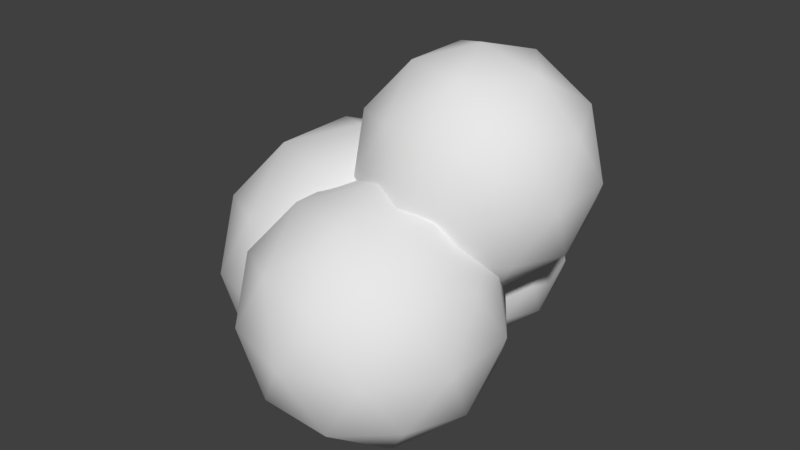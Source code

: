 # Source: Glob1.blend  (saved by Blender 2.79.0; exported with 4.5.12 LTS)
import bpy
from mathutils import Matrix  # noqa: F401  (used for matrix-valued properties, if any)

bpy.ops.wm.read_factory_settings(use_empty=True)
scene = bpy.context.scene
scene.name = 'Scene'

# ---- collections
col_collection_1 = bpy.data.collections.new('Collection 1'); scene.collection.children.link(col_collection_1)

# ---- materials (node trees are filled in below, after node groups)
mat_blob = bpy.data.materials.new('Blob')
mat_blob.alpha_threshold = 0.0
mat_blob.use_transparent_shadow = False
mat_blob.roughness = 0.5

# ---- material node trees

# ---- world
world_world = bpy.data.worlds.new('World'); scene.world = world_world
world_world.color = (0.05088, 0.05088, 0.05088)
world_world.use_sun_shadow = False
world_world.sun_shadow_jitter_overblur = 0.0
world_world.cycles.sampling_method = 'MANUAL'

# ---- meshes
me_icosphere_001 = bpy.data.meshes.new('Icosphere.001')
me_icosphere_001.from_pydata([(0.4439, 2.523, -2.585), (2.173, 1.267, -1.264), (-0.2164, 0.4905, -1.264), (-1.693, 2.523, -1.264), (-0.2164, 4.555, -1.264), (2.173, 3.779, -1.264), (1.104, 0.4905, 0.8724), (-1.285, 1.267, 0.8724), (-1.285, 3.779, 0.8724), (1.104, 4.555, 0.8724), (2.581, 2.523, 0.8724), (0.4439, 2.523, 2.193), (0.05575, 1.328, -2.228), (1.46, 1.784, -2.228), (1.072, 0.59, -1.452), (2.476, 2.523, -1.452), (1.46, 3.261, -2.228), (-0.8121, 2.523, -2.228), (-1.2, 1.328, -1.452), (0.05575, 3.717, -2.228), (-1.2, 3.717, -1.452), (1.072, 4.456, -1.452), (2.716, 1.784, -0.196), (2.716, 3.261, -0.196), (0.4439, 0.1337, -0.196), (1.848, 0.5899, -0.196), (-1.828, 1.784, -0.196), (-0.9604, 0.5899, -0.196), (-0.9604, 4.456, -0.196), (-1.828, 3.261, -0.196), (1.848, 4.456, -0.196), (0.4439, 4.912, -0.196), (2.088, 1.328, 1.06), (-0.1841, 0.59, 1.06), (-1.588, 2.523, 1.06), (-0.1841, 4.456, 1.06), (2.088, 3.717, 1.06), (0.832, 1.328, 1.836), (1.7, 2.523, 1.836), (-0.5722, 1.784, 1.836), (-0.5722, 3.261, 1.836), (0.832, 3.717, 1.836), (1.754, 0.5703, 0.2248), (3.886, -0.9785, 1.853), (0.9398, -1.936, 1.853), (-0.881, 0.5703, 1.853), (0.9398, 3.076, 1.853), (3.886, 2.119, 1.853), (2.568, -1.936, 4.488), (-0.3777, -0.9785, 4.488), (-0.3777, 2.119, 4.488), (2.568, 3.076, 4.488), (4.389, 0.5703, 4.488), (1.754, 0.5703, 6.117), (1.275, -0.9027, 0.6648), (3.007, -0.3401, 0.6648), (2.529, -1.813, 1.622), (4.26, 0.5703, 1.622), (3.007, 1.481, 0.6648), (0.2052, 0.5703, 0.6648), (-0.2734, -0.9027, 1.622), (1.275, 2.043, 0.6648), (-0.2734, 2.043, 1.622), (2.529, 2.954, 1.622), (4.556, -0.3401, 3.171), (4.556, 1.481, 3.171), (1.754, -2.376, 3.171), (3.486, -1.813, 3.171), (-1.048, -0.3401, 3.171), (0.02241, -1.813, 3.171), (0.02241, 2.954, 3.171), (-1.048, 1.481, 3.171), (3.486, 2.954, 3.171), (1.754, 3.516, 3.171), (3.782, -0.9027, 4.72), (0.9797, -1.813, 4.72), (-0.752, 0.5703, 4.72), (0.9797, 2.954, 4.72), (3.782, 2.043, 4.72), (2.233, -0.9027, 5.677), (3.303, 0.5703, 5.677), (0.501, -0.3401, 5.677), (0.501, 1.481, 5.677), (2.233, 2.043, 5.677), (0.9363, -2.214, -3.014), (3.259, -3.901, -1.24), (0.0491, -4.944, -1.24), (-1.935, -2.214, -1.239), (0.0491, 0.5168, -1.24), (3.259, -0.5261, -1.24), (1.823, -4.944, 1.632), (-1.386, -3.901, 1.632), (-1.386, -0.5261, 1.632), (1.823, 0.5168, 1.632), (3.807, -2.214, 1.631), (0.9363, -2.214, 3.406), (0.4148, -3.819, -2.534), (2.301, -3.206, -2.534), (1.78, -4.81, -1.492), (3.667, -2.214, -1.492), (2.301, -1.222, -2.534), (-0.7513, -2.214, -2.534), (-1.273, -3.819, -1.492), (0.4148, -0.6087, -2.534), (-1.273, -0.6087, -1.492), (1.78, 0.3832, -1.492), (3.989, -3.206, 0.196), (3.989, -1.222, 0.196), (0.9363, -5.423, 0.196), (2.823, -4.81, 0.196), (-2.116, -3.206, 0.196), (-0.9504, -4.81, 0.196), (-0.9504, 0.3832, 0.196), (-2.116, -1.222, 0.196), (2.823, 0.3832, 0.196), (0.9363, 0.9962, 0.196), (3.145, -3.819, 1.884), (0.0925, -4.81, 1.884), (-1.794, -2.214, 1.884), (0.0925, 0.3832, 1.884), (3.145, -0.6087, 1.884), (1.458, -3.819, 2.926), (2.624, -2.214, 2.926), (-0.429, -3.206, 2.926), (-0.429, -1.222, 2.926), (1.458, -0.6087, 2.926), (-0.9518, -0.4277, -3.404), (1.653, -2.32, -1.414), (-1.947, -3.49, -1.414), (-4.171, -0.4277, -1.414), (-1.947, 2.634, -1.414), (1.653, 1.465, -1.414), (0.04315, -3.49, 1.806), (-3.557, -2.32, 1.806), (-3.557, 1.465, 1.806), (0.04315, 2.634, 1.806), (2.268, -0.4277, 1.806), (-0.9518, -0.4277, 3.796), (-1.537, -2.228, -2.866), (0.5793, -1.54, -2.866), (-0.005515, -3.34, -1.697), (2.11, -0.4277, -1.696), (0.5793, 0.6847, -2.866), (-2.844, -0.4277, -2.866), (-3.429, -2.228, -1.696), (-1.537, 1.372, -2.866), (-3.429, 1.372, -1.696), (-0.005515, 2.485, -1.697), (2.472, -1.54, 0.196), (2.472, 0.6847, 0.196), (-0.9518, -4.027, 0.196), (1.164, -3.34, 0.196), (-4.375, -1.54, 0.196), (-3.068, -3.34, 0.196), (-3.068, 2.485, 0.196), (-4.375, 0.6847, 0.196), (1.164, 2.485, 0.196), (-0.9518, 3.172, 0.196), (1.526, -2.228, 2.088), (-1.898, -3.34, 2.089), (-4.014, -0.4277, 2.088), (-1.898, 2.485, 2.089), (1.526, 1.372, 2.088), (-0.367, -2.228, 3.258), (0.9407, -0.4277, 3.258), (-2.483, -1.54, 3.258), (-2.483, 0.6847, 3.258), (-0.367, 1.372, 3.258)], [], [(0, 13, 12), (1, 13, 15), (0, 12, 17), (0, 17, 19), (0, 19, 16), (1, 15, 22), (2, 14, 24), (3, 18, 26), (4, 20, 28), (5, 21, 30), (1, 22, 25), (2, 24, 27), (3, 26, 29), (4, 28, 31), (5, 30, 23), (6, 32, 37), (7, 33, 39), (8, 34, 40), (9, 35, 41), (10, 36, 38), (38, 41, 11), (38, 36, 41), (36, 9, 41), (41, 40, 11), (41, 35, 40), (35, 8, 40), (40, 39, 11), (40, 34, 39), (34, 7, 39), (39, 37, 11), (39, 33, 37), (33, 6, 37), (37, 38, 11), (37, 32, 38), (32, 10, 38), (23, 36, 10), (23, 30, 36), (30, 9, 36), (31, 35, 9), (31, 28, 35), (28, 8, 35), (29, 34, 8), (29, 26, 34), (26, 7, 34), (27, 33, 7), (27, 24, 33), (24, 6, 33), (25, 32, 6), (25, 22, 32), (22, 10, 32), (30, 31, 9), (30, 21, 31), (21, 4, 31), (28, 29, 8), (28, 20, 29), (20, 3, 29), (26, 27, 7), (26, 18, 27), (18, 2, 27), (24, 25, 6), (24, 14, 25), (14, 1, 25), (22, 23, 10), (22, 15, 23), (15, 5, 23), (16, 21, 5), (16, 19, 21), (19, 4, 21), (19, 20, 4), (19, 17, 20), (17, 3, 20), (17, 18, 3), (17, 12, 18), (12, 2, 18), (15, 16, 5), (15, 13, 16), (13, 0, 16), (12, 14, 2), (12, 13, 14), (13, 1, 14), (42, 55, 54), (43, 55, 57), (42, 54, 59), (42, 59, 61), (42, 61, 58), (43, 57, 64), (44, 56, 66), (45, 60, 68), (46, 62, 70), (47, 63, 72), (43, 64, 67), (44, 66, 69), (45, 68, 71), (46, 70, 73), (47, 72, 65), (48, 74, 79), (49, 75, 81), (50, 76, 82), (51, 77, 83), (52, 78, 80), (80, 83, 53), (80, 78, 83), (78, 51, 83), (83, 82, 53), (83, 77, 82), (77, 50, 82), (82, 81, 53), (82, 76, 81), (76, 49, 81), (81, 79, 53), (81, 75, 79), (75, 48, 79), (79, 80, 53), (79, 74, 80), (74, 52, 80), (65, 78, 52), (65, 72, 78), (72, 51, 78), (73, 77, 51), (73, 70, 77), (70, 50, 77), (71, 76, 50), (71, 68, 76), (68, 49, 76), (69, 75, 49), (69, 66, 75), (66, 48, 75), (67, 74, 48), (67, 64, 74), (64, 52, 74), (72, 73, 51), (72, 63, 73), (63, 46, 73), (70, 71, 50), (70, 62, 71), (62, 45, 71), (68, 69, 49), (68, 60, 69), (60, 44, 69), (66, 67, 48), (66, 56, 67), (56, 43, 67), (64, 65, 52), (64, 57, 65), (57, 47, 65), (58, 63, 47), (58, 61, 63), (61, 46, 63), (61, 62, 46), (61, 59, 62), (59, 45, 62), (59, 60, 45), (59, 54, 60), (54, 44, 60), (57, 58, 47), (57, 55, 58), (55, 42, 58), (54, 56, 44), (54, 55, 56), (55, 43, 56), (84, 97, 96), (85, 97, 99), (84, 96, 101), (84, 101, 103), (84, 103, 100), (85, 99, 106), (86, 98, 108), (87, 102, 110), (88, 104, 112), (89, 105, 114), (85, 106, 109), (86, 108, 111), (87, 110, 113), (88, 112, 115), (89, 114, 107), (90, 116, 121), (91, 117, 123), (92, 118, 124), (93, 119, 125), (94, 120, 122), (122, 125, 95), (122, 120, 125), (120, 93, 125), (125, 124, 95), (125, 119, 124), (119, 92, 124), (124, 123, 95), (124, 118, 123), (118, 91, 123), (123, 121, 95), (123, 117, 121), (117, 90, 121), (121, 122, 95), (121, 116, 122), (116, 94, 122), (107, 120, 94), (107, 114, 120), (114, 93, 120), (115, 119, 93), (115, 112, 119), (112, 92, 119), (113, 118, 92), (113, 110, 118), (110, 91, 118), (111, 117, 91), (111, 108, 117), (108, 90, 117), (109, 116, 90), (109, 106, 116), (106, 94, 116), (114, 115, 93), (114, 105, 115), (105, 88, 115), (112, 113, 92), (112, 104, 113), (104, 87, 113), (110, 111, 91), (110, 102, 111), (102, 86, 111), (108, 109, 90), (108, 98, 109), (98, 85, 109), (106, 107, 94), (106, 99, 107), (99, 89, 107), (100, 105, 89), (100, 103, 105), (103, 88, 105), (103, 104, 88), (103, 101, 104), (101, 87, 104), (101, 102, 87), (101, 96, 102), (96, 86, 102), (99, 100, 89), (99, 97, 100), (97, 84, 100), (96, 98, 86), (96, 97, 98), (97, 85, 98), (126, 139, 138), (127, 139, 141), (126, 138, 143), (126, 143, 145), (126, 145, 142), (127, 141, 148), (128, 140, 150), (129, 144, 152), (130, 146, 154), (131, 147, 156), (127, 148, 151), (128, 150, 153), (129, 152, 155), (130, 154, 157), (131, 156, 149), (132, 158, 163), (133, 159, 165), (134, 160, 166), (135, 161, 167), (136, 162, 164), (164, 167, 137), (164, 162, 167), (162, 135, 167), (167, 166, 137), (167, 161, 166), (161, 134, 166), (166, 165, 137), (166, 160, 165), (160, 133, 165), (165, 163, 137), (165, 159, 163), (159, 132, 163), (163, 164, 137), (163, 158, 164), (158, 136, 164), (149, 162, 136), (149, 156, 162), (156, 135, 162), (157, 161, 135), (157, 154, 161), (154, 134, 161), (155, 160, 134), (155, 152, 160), (152, 133, 160), (153, 159, 133), (153, 150, 159), (150, 132, 159), (151, 158, 132), (151, 148, 158), (148, 136, 158), (156, 157, 135), (156, 147, 157), (147, 130, 157), (154, 155, 134), (154, 146, 155), (146, 129, 155), (152, 153, 133), (152, 144, 153), (144, 128, 153), (150, 151, 132), (150, 140, 151), (140, 127, 151), (148, 149, 136), (148, 141, 149), (141, 131, 149), (142, 147, 131), (142, 145, 147), (145, 130, 147), (145, 146, 130), (145, 143, 146), (143, 129, 146), (143, 144, 129), (143, 138, 144), (138, 128, 144), (141, 142, 131), (141, 139, 142), (139, 126, 142), (138, 140, 128), (138, 139, 140), (139, 127, 140)])
me_icosphere_001.polygons.foreach_set('use_smooth', [True] * 320)
_uv = me_icosphere_001.uv_layers.new(name='UVMap')
_uv.uv.foreach_set('vector', [0.7819, 0.5961, 0.7446, 0.6379, 0.7433, 0.5765, 0.7392, 0.6942, 0.7447, 0.6384, 0.7819, 0.6873, 0.7819, 0.5961, 0.7433, 0.5765, 0.7819, 0.5566, 0.7819, 0.5961, 0.7819, 0.5566, 0.8206, 0.5765, 0.7819, 0.5961, 0.8206, 0.5765, 0.8192, 0.6379, 0.7392, 0.6942, 0.7819, 0.6873, 0.7624, 0.7261, 0.7128, 0.5458, 0.6845, 0.5942, 0.6614, 0.5233, 0.7819, 0.5234, 0.7503, 0.5336, 0.7624, 0.4965, 0.8511, 0.5458, 0.8135, 0.5336, 0.8444, 0.503, 0.8247, 0.6942, 0.8794, 0.6822, 0.8444, 0.7327, 0.7392, 0.6942, 0.7624, 0.7261, 0.7194, 0.7327, 0.7128, 0.5458, 0.6614, 0.5233, 0.7194, 0.503, 0.7819, 0.5234, 0.7624, 0.4965, 0.8014, 0.4965, 0.8511, 0.5458, 0.8444, 0.503, 0.9024, 0.5233, 0.8247, 0.6942, 0.8444, 0.7327, 0.8014, 0.7261, 0.7128, 0.7755, 0.7503, 0.7633, 0.7433, 0.8062, 0.7392, 0.4645, 0.6844, 0.4526, 0.7447, 0.4088, 0.8247, 0.4645, 0.7819, 0.4576, 0.8191, 0.4088, 0.8511, 0.7755, 0.8794, 0.8239, 0.8206, 0.8062, 0.7819, 0.753, 0.8135, 0.7633, 0.7819, 0.7862, 0.7819, 0.7862, 0.8206, 0.8062, 0.7819, 0.8257, 0.7819, 0.7862, 0.8135, 0.7633, 0.8206, 0.8062, 0.8135, 0.7633, 0.8511, 0.7755, 0.8206, 0.8062, 0.8206, 0.8062, 0.8192, 0.8676, 0.7819, 0.8257, 0.8206, 0.8062, 0.8794, 0.8239, 0.8192, 0.8676, 0.8794, 0.4526, 0.8247, 0.4645, 0.8191, 0.4088, 0.8192, 0.8676, 0.7446, 0.8676, 0.7819, 0.8257, 0.8191, 0.4088, 0.7819, 0.4576, 0.7447, 0.4088, 0.7819, 0.4576, 0.7392, 0.4645, 0.7447, 0.4088, 0.7446, 0.8676, 0.7433, 0.8062, 0.7819, 0.8257, 0.7446, 0.8676, 0.6845, 0.8239, 0.7433, 0.8062, 0.6845, 0.8239, 0.7128, 0.7755, 0.7433, 0.8062, 0.7433, 0.8062, 0.7819, 0.7862, 0.7819, 0.8257, 0.7433, 0.8062, 0.7503, 0.7633, 0.7819, 0.7862, 0.7503, 0.7633, 0.7819, 0.753, 0.7819, 0.7862, 0.8014, 0.7261, 0.8135, 0.7633, 0.7819, 0.753, 0.8014, 0.7261, 0.8444, 0.7327, 0.8135, 0.7633, 0.8444, 0.7327, 0.8511, 0.7755, 0.8135, 0.7633, 0.9024, 0.753, 0.8794, 0.8239, 0.8511, 0.7755, 0.9024, 0.5233, 0.8444, 0.503, 0.8794, 0.4526, 0.8444, 0.503, 0.8247, 0.4645, 0.8794, 0.4526, 0.8014, 0.4965, 0.7819, 0.4576, 0.8247, 0.4645, 0.8014, 0.4965, 0.7624, 0.4965, 0.7819, 0.4576, 0.7624, 0.4965, 0.7392, 0.4645, 0.7819, 0.4576, 0.7194, 0.503, 0.6844, 0.4526, 0.7392, 0.4645, 0.7194, 0.503, 0.6614, 0.5233, 0.6844, 0.4526, 0.6614, 0.753, 0.7128, 0.7755, 0.6845, 0.8239, 0.7194, 0.7327, 0.7503, 0.7633, 0.7128, 0.7755, 0.7194, 0.7327, 0.7624, 0.7261, 0.7503, 0.7633, 0.7624, 0.7261, 0.7819, 0.753, 0.7503, 0.7633, 0.8444, 0.7327, 0.9024, 0.753, 0.8511, 0.7755, 0.8444, 0.7327, 0.8794, 0.6822, 0.9024, 0.753, 0.8794, 0.5942, 0.8511, 0.5458, 0.9024, 0.5233, 0.8444, 0.503, 0.8014, 0.4965, 0.8247, 0.4645, 0.8444, 0.503, 0.8135, 0.5336, 0.8014, 0.4965, 0.8135, 0.5336, 0.7819, 0.5234, 0.8014, 0.4965, 0.7624, 0.4965, 0.7194, 0.503, 0.7392, 0.4645, 0.7624, 0.4965, 0.7503, 0.5336, 0.7194, 0.503, 0.7503, 0.5336, 0.7128, 0.5458, 0.7194, 0.503, 0.6614, 0.753, 0.7194, 0.7327, 0.7128, 0.7755, 0.6614, 0.753, 0.6844, 0.6822, 0.7194, 0.7327, 0.6844, 0.6822, 0.7392, 0.6942, 0.7194, 0.7327, 0.7624, 0.7261, 0.8014, 0.7261, 0.7819, 0.753, 0.7624, 0.7261, 0.7819, 0.6873, 0.8014, 0.7261, 0.7819, 0.6873, 0.8247, 0.6942, 0.8014, 0.7261, 0.8191, 0.6384, 0.8794, 0.6822, 0.8247, 0.6942, 0.8192, 0.6379, 0.8206, 0.5765, 0.8794, 0.5942, 0.8206, 0.5765, 0.8511, 0.5458, 0.8794, 0.5942, 0.8206, 0.5765, 0.8135, 0.5336, 0.8511, 0.5458, 0.8206, 0.5765, 0.7819, 0.5566, 0.8135, 0.5336, 0.7819, 0.5566, 0.7819, 0.5234, 0.8135, 0.5336, 0.7819, 0.5566, 0.7503, 0.5336, 0.7819, 0.5234, 0.7819, 0.5566, 0.7433, 0.5765, 0.7503, 0.5336, 0.7433, 0.5765, 0.7128, 0.5458, 0.7503, 0.5336, 0.7819, 0.6873, 0.8191, 0.6384, 0.8247, 0.6942, 0.7819, 0.6873, 0.7447, 0.6384, 0.8191, 0.6384, 0.7446, 0.6379, 0.7819, 0.5961, 0.8192, 0.6379, 0.7433, 0.5765, 0.6845, 0.5942, 0.7128, 0.5458, 0.7433, 0.5765, 0.7446, 0.6379, 0.6845, 0.5942, 0.7447, 0.6384, 0.7392, 0.6942, 0.6844, 0.6822, 0.473, 0.9229, 0.427, 0.9745, 0.4254, 0.8988, 0.4597, 0.4775, 0.4665, 0.4088, 0.5124, 0.469, 0.473, 0.9229, 0.4254, 0.8988, 0.473, 0.8742, 0.473, 0.9229, 0.473, 0.8742, 0.5207, 0.8988, 0.473, 0.9229, 0.5207, 0.8988, 0.519, 0.9745, 0.4597, 0.4775, 0.5124, 0.469, 0.4883, 0.5169, 0.3878, 0.8609, 0.3528, 0.9205, 0.3245, 0.8331, 0.4731, 0.8332, 0.4341, 0.8458, 0.449, 0.8, 0.5583, 0.8609, 0.512, 0.8459, 0.5502, 0.8082, 0.5651, 0.4775, 0.6326, 0.4628, 0.5895, 0.525, 0.4597, 0.4775, 0.4883, 0.5169, 0.4353, 0.525, 0.3878, 0.8609, 0.3245, 0.8331, 0.396, 0.8081, 0.4731, 0.8332, 0.449, 0.8, 0.4971, 0.8, 0.5583, 0.8609, 0.5502, 0.8082, 0.6216, 0.8332, 0.5651, 0.4775, 0.5895, 0.525, 0.5365, 0.5169, 0.4271, 0.5778, 0.4734, 0.5627, 0.4647, 0.6157, 0.4204, 0.7606, 0.3529, 0.7459, 0.4272, 0.6918, 0.5258, 0.7607, 0.4731, 0.7521, 0.519, 0.6919, 0.5977, 0.5778, 0.6325, 0.6375, 0.56, 0.6157, 0.5124, 0.5501, 0.5513, 0.5627, 0.5124, 0.5911, 0.5124, 0.5911, 0.56, 0.6157, 0.5124, 0.6398, 0.5124, 0.5911, 0.5513, 0.5627, 0.56, 0.6157, 0.5513, 0.5627, 0.5977, 0.5778, 0.56, 0.6157, 0.56, 0.6157, 0.5583, 0.6914, 0.5124, 0.6398, 0.56, 0.6157, 0.6325, 0.6375, 0.5583, 0.6914, 0.5933, 0.7459, 0.5258, 0.7607, 0.519, 0.6919, 0.5583, 0.6914, 0.4664, 0.6914, 0.5124, 0.6398, 0.519, 0.6919, 0.4731, 0.7521, 0.4272, 0.6918, 0.4731, 0.7521, 0.4204, 0.7606, 0.4272, 0.6918, 0.4664, 0.6914, 0.4647, 0.6157, 0.5124, 0.6398, 0.4664, 0.6914, 0.3922, 0.6375, 0.4647, 0.6157, 0.3922, 0.6375, 0.4271, 0.5778, 0.4647, 0.6157, 0.4647, 0.6157, 0.5124, 0.5911, 0.5124, 0.6398, 0.4647, 0.6157, 0.4734, 0.5627, 0.5124, 0.5911, 0.4734, 0.5627, 0.5124, 0.5501, 0.5124, 0.5911, 0.5365, 0.5169, 0.5513, 0.5627, 0.5124, 0.5501, 0.5365, 0.5169, 0.5895, 0.525, 0.5513, 0.5627, 0.5895, 0.525, 0.5977, 0.5778, 0.5513, 0.5627, 0.6609, 0.55, 0.6325, 0.6375, 0.5977, 0.5778, 0.6216, 0.8332, 0.5502, 0.8082, 0.5933, 0.7459, 0.5502, 0.8082, 0.5258, 0.7607, 0.5933, 0.7459, 0.4971, 0.8, 0.4731, 0.7521, 0.5258, 0.7607, 0.4971, 0.8, 0.449, 0.8, 0.4731, 0.7521, 0.449, 0.8, 0.4204, 0.7606, 0.4731, 0.7521, 0.396, 0.8081, 0.3529, 0.7459, 0.4204, 0.7606, 0.396, 0.8081, 0.3245, 0.8331, 0.3529, 0.7459, 0.3638, 0.55, 0.4271, 0.5778, 0.3922, 0.6375, 0.4353, 0.525, 0.4734, 0.5627, 0.4271, 0.5778, 0.4353, 0.525, 0.4883, 0.5169, 0.4734, 0.5627, 0.4883, 0.5169, 0.5124, 0.5501, 0.4734, 0.5627, 0.5895, 0.525, 0.6609, 0.55, 0.5977, 0.5778, 0.5895, 0.525, 0.6326, 0.4628, 0.6609, 0.55, 0.5932, 0.9206, 0.5583, 0.8609, 0.6216, 0.8332, 0.5502, 0.8082, 0.4971, 0.8, 0.5258, 0.7607, 0.5502, 0.8082, 0.512, 0.8459, 0.4971, 0.8, 0.512, 0.8459, 0.4731, 0.8332, 0.4971, 0.8, 0.449, 0.8, 0.396, 0.8081, 0.4204, 0.7606, 0.449, 0.8, 0.4341, 0.8458, 0.396, 0.8081, 0.4341, 0.8458, 0.3878, 0.8609, 0.396, 0.8081, 0.3638, 0.55, 0.4353, 0.525, 0.4271, 0.5778, 0.3638, 0.55, 0.3921, 0.4628, 0.4353, 0.525, 0.3921, 0.4628, 0.4597, 0.4775, 0.4353, 0.525, 0.4883, 0.5169, 0.5365, 0.5169, 0.5124, 0.5501, 0.4883, 0.5169, 0.5124, 0.469, 0.5365, 0.5169, 0.5124, 0.469, 0.5651, 0.4775, 0.5365, 0.5169, 0.5582, 0.4088, 0.6326, 0.4628, 0.5651, 0.4775, 0.519, 0.9745, 0.5207, 0.8988, 0.5932, 0.9206, 0.5207, 0.8988, 0.5583, 0.8609, 0.5932, 0.9206, 0.5207, 0.8988, 0.512, 0.8459, 0.5583, 0.8609, 0.5207, 0.8988, 0.473, 0.8742, 0.512, 0.8459, 0.473, 0.8742, 0.4731, 0.8332, 0.512, 0.8459, 0.473, 0.8742, 0.4341, 0.8458, 0.4731, 0.8332, 0.473, 0.8742, 0.4254, 0.8988, 0.4341, 0.8458, 0.4254, 0.8988, 0.3878, 0.8609, 0.4341, 0.8458, 0.5124, 0.469, 0.5582, 0.4088, 0.5651, 0.4775, 0.5124, 0.469, 0.4665, 0.4088, 0.5582, 0.4088, 0.427, 0.9745, 0.473, 0.9229, 0.519, 0.9745, 0.4254, 0.8988, 0.3528, 0.9205, 0.3878, 0.8609, 0.4254, 0.8988, 0.427, 0.9745, 0.3528, 0.9205, 0.4665, 0.4088, 0.4597, 0.4775, 0.3921, 0.4628, 0.5257, 0.2519, 0.4756, 0.3082, 0.4738, 0.2257, 0.1047, 0.7668, 0.1121, 0.6918, 0.1621, 0.7575, 0.5257, 0.2519, 0.4738, 0.2257, 0.5257, 0.1988, 0.5257, 0.2519, 0.5257, 0.1988, 0.5776, 0.2257, 0.5257, 0.2519, 0.5776, 0.2257, 0.5757, 0.3082, 0.1047, 0.7668, 0.1621, 0.7575, 0.1359, 0.8097, 0.4328, 0.1844, 0.3947, 0.2494, 0.3638, 0.1542, 0.5257, 0.1542, 0.4832, 0.168, 0.4994, 0.1181, 0.6186, 0.1844, 0.5681, 0.168, 0.6097, 0.1269, 0.2195, 0.7668, 0.2931, 0.7507, 0.2461, 0.8185, 0.1047, 0.7668, 0.1359, 0.8097, 0.07811, 0.8185, 0.4328, 0.1844, 0.3638, 0.1542, 0.4417, 0.1269, 0.5257, 0.1542, 0.4994, 0.1181, 0.5519, 0.1181, 0.6186, 0.1844, 0.6097, 0.1269, 0.6876, 0.1542, 0.2195, 0.7668, 0.2461, 0.8185, 0.1884, 0.8097, 0.0692, 0.876, 0.1197, 0.8596, 0.1102, 0.9173, 0.4682, 0.07517, 0.3947, 0.0591, 0.4757, 0.0002389, 0.5831, 0.07517, 0.5257, 0.06588, 0.5756, 0.0002389, 0.255, 0.876, 0.293, 0.941, 0.214, 0.9173, 0.1621, 0.8458, 0.2046, 0.8596, 0.1621, 0.8905, 0.1621, 0.8905, 0.214, 0.9173, 0.1621, 0.9435, 0.1621, 0.8905, 0.2046, 0.8596, 0.214, 0.9173, 0.2046, 0.8596, 0.255, 0.876, 0.214, 0.9173, 0.214, 0.9173, 0.2122, 0.9998, 0.1621, 0.9435, 0.214, 0.9173, 0.293, 0.941, 0.2122, 0.9998, 0.6567, 0.0591, 0.5831, 0.07517, 0.5756, 0.0002389, 0.2122, 0.9998, 0.112, 0.9998, 0.1621, 0.9435, 0.5756, 0.0002389, 0.5257, 0.06588, 0.4757, 0.0002389, 0.5257, 0.06588, 0.4682, 0.07517, 0.4757, 0.0002389, 0.112, 0.9998, 0.1102, 0.9173, 0.1621, 0.9435, 0.112, 0.9998, 0.03119, 0.941, 0.1102, 0.9173, 0.03119, 0.941, 0.0692, 0.876, 0.1102, 0.9173, 0.1102, 0.9173, 0.1621, 0.8905, 0.1621, 0.9435, 0.1102, 0.9173, 0.1197, 0.8596, 0.1621, 0.8905, 0.1197, 0.8596, 0.1621, 0.8458, 0.1621, 0.8905, 0.1884, 0.8097, 0.2046, 0.8596, 0.1621, 0.8458, 0.1884, 0.8097, 0.2461, 0.8185, 0.2046, 0.8596, 0.2461, 0.8185, 0.255, 0.876, 0.2046, 0.8596, 0.324, 0.8458, 0.293, 0.941, 0.255, 0.876, 0.6876, 0.1542, 0.6097, 0.1269, 0.6567, 0.0591, 0.6097, 0.1269, 0.5831, 0.07517, 0.6567, 0.0591, 0.5519, 0.1181, 0.5257, 0.06588, 0.5831, 0.07517, 0.5519, 0.1181, 0.4994, 0.1181, 0.5257, 0.06588, 0.4994, 0.1181, 0.4682, 0.07517, 0.5257, 0.06588, 0.4417, 0.1269, 0.3947, 0.0591, 0.4682, 0.07517, 0.4417, 0.1269, 0.3638, 0.1542, 0.3947, 0.0591, 0.0002389, 0.8458, 0.0692, 0.876, 0.03119, 0.941, 0.07811, 0.8185, 0.1197, 0.8596, 0.0692, 0.876, 0.07811, 0.8185, 0.1359, 0.8097, 0.1197, 0.8596, 0.1359, 0.8097, 0.1621, 0.8458, 0.1197, 0.8596, 0.2461, 0.8185, 0.324, 0.8458, 0.255, 0.876, 0.2461, 0.8185, 0.2931, 0.7507, 0.324, 0.8458, 0.6566, 0.2494, 0.6186, 0.1844, 0.6876, 0.1542, 0.6097, 0.1269, 0.5519, 0.1181, 0.5831, 0.07517, 0.6097, 0.1269, 0.5681, 0.168, 0.5519, 0.1181, 0.5681, 0.168, 0.5257, 0.1542, 0.5519, 0.1181, 0.4994, 0.1181, 0.4417, 0.1269, 0.4682, 0.07517, 0.4994, 0.1181, 0.4832, 0.168, 0.4417, 0.1269, 0.4832, 0.168, 0.4328, 0.1844, 0.4417, 0.1269, 0.0002389, 0.8458, 0.07811, 0.8185, 0.0692, 0.876, 0.0002389, 0.8458, 0.03112, 0.7507, 0.07811, 0.8185, 0.03112, 0.7507, 0.1047, 0.7668, 0.07811, 0.8185, 0.1359, 0.8097, 0.1884, 0.8097, 0.1621, 0.8458, 0.1359, 0.8097, 0.1621, 0.7575, 0.1884, 0.8097, 0.1621, 0.7575, 0.2195, 0.7668, 0.1884, 0.8097, 0.2121, 0.6918, 0.2931, 0.7507, 0.2195, 0.7668, 0.5757, 0.3082, 0.5776, 0.2257, 0.6566, 0.2494, 0.5776, 0.2257, 0.6186, 0.1844, 0.6566, 0.2494, 0.5776, 0.2257, 0.5681, 0.168, 0.6186, 0.1844, 0.5776, 0.2257, 0.5257, 0.1988, 0.5681, 0.168, 0.5257, 0.1988, 0.5257, 0.1542, 0.5681, 0.168, 0.5257, 0.1988, 0.4832, 0.168, 0.5257, 0.1542, 0.5257, 0.1988, 0.4738, 0.2257, 0.4832, 0.168, 0.4738, 0.2257, 0.4328, 0.1844, 0.4832, 0.168, 0.1621, 0.7575, 0.2121, 0.6918, 0.2195, 0.7668, 0.1621, 0.7575, 0.1121, 0.6918, 0.2121, 0.6918, 0.4756, 0.3082, 0.5257, 0.2519, 0.5757, 0.3082, 0.4738, 0.2257, 0.3947, 0.2494, 0.4328, 0.1844, 0.4738, 0.2257, 0.4756, 0.3082, 0.3947, 0.2494, 0.1121, 0.6918, 0.1047, 0.7668, 0.03112, 0.7507, 0.1817, 0.2825, 0.1256, 0.3455, 0.1235, 0.2531, 0.1174, 0.4301, 0.1257, 0.3461, 0.1818, 0.4197, 0.1817, 0.2825, 0.1235, 0.2531, 0.1818, 0.223, 0.1817, 0.2825, 0.1818, 0.223, 0.24, 0.2531, 0.1817, 0.2825, 0.24, 0.2531, 0.2379, 0.3456, 0.1174, 0.4301, 0.1818, 0.4197, 0.1524, 0.4782, 0.07757, 0.2068, 0.03491, 0.2796, 0.0002389, 0.1728, 0.1818, 0.1729, 0.1342, 0.1884, 0.1524, 0.1324, 0.286, 0.2068, 0.2294, 0.1884, 0.276, 0.1424, 0.2462, 0.4301, 0.3287, 0.4121, 0.276, 0.4881, 0.1174, 0.4301, 0.1524, 0.4782, 0.08757, 0.4881, 0.07757, 0.2068, 0.0002389, 0.1728, 0.08758, 0.1423, 0.1818, 0.1729, 0.1524, 0.1324, 0.2112, 0.1324, 0.286, 0.2068, 0.276, 0.1424, 0.3633, 0.1729, 0.2462, 0.4301, 0.276, 0.4881, 0.2112, 0.4782, 0.07758, 0.5526, 0.1342, 0.5342, 0.1236, 0.5989, 0.1174, 0.08427, 0.03491, 0.06622, 0.1258, 0.0002389, 0.2462, 0.08431, 0.1818, 0.07387, 0.2379, 0.0002776, 0.286, 0.5526, 0.3286, 0.6255, 0.24, 0.5989, 0.1818, 0.5187, 0.2294, 0.5342, 0.1818, 0.5688, 0.1818, 0.5688, 0.24, 0.5989, 0.1818, 0.6283, 0.1818, 0.5688, 0.2294, 0.5342, 0.24, 0.5989, 0.2294, 0.5342, 0.286, 0.5526, 0.24, 0.5989, 0.24, 0.5989, 0.2379, 0.6914, 0.1818, 0.6283, 0.24, 0.5989, 0.3286, 0.6255, 0.2379, 0.6914, 0.3287, 0.06632, 0.2462, 0.08431, 0.2379, 0.0002776, 0.2379, 0.6914, 0.1256, 0.6914, 0.1818, 0.6283, 0.2379, 0.0002776, 0.1818, 0.07387, 0.1258, 0.0002389, 0.1818, 0.07387, 0.1174, 0.08427, 0.1258, 0.0002389, 0.1256, 0.6914, 0.1236, 0.5989, 0.1818, 0.6283, 0.1256, 0.6914, 0.03495, 0.6255, 0.1236, 0.5989, 0.03495, 0.6255, 0.07758, 0.5526, 0.1236, 0.5989, 0.1236, 0.5989, 0.1818, 0.5688, 0.1818, 0.6283, 0.1236, 0.5989, 0.1342, 0.5342, 0.1818, 0.5688, 0.1342, 0.5342, 0.1818, 0.5187, 0.1818, 0.5688, 0.2112, 0.4782, 0.2294, 0.5342, 0.1818, 0.5187, 0.2112, 0.4782, 0.276, 0.4881, 0.2294, 0.5342, 0.276, 0.4881, 0.286, 0.5526, 0.2294, 0.5342, 0.3633, 0.5187, 0.3286, 0.6255, 0.286, 0.5526, 0.3633, 0.1729, 0.276, 0.1424, 0.3287, 0.06632, 0.276, 0.1424, 0.2462, 0.08431, 0.3287, 0.06632, 0.2112, 0.1324, 0.1818, 0.07387, 0.2462, 0.08431, 0.2112, 0.1324, 0.1524, 0.1324, 0.1818, 0.07387, 0.1524, 0.1324, 0.1174, 0.08427, 0.1818, 0.07387, 0.08758, 0.1423, 0.03491, 0.06622, 0.1174, 0.08427, 0.08758, 0.1423, 0.0002389, 0.1728, 0.03491, 0.06622, 0.0002389, 0.5187, 0.07758, 0.5526, 0.03495, 0.6255, 0.08757, 0.4881, 0.1342, 0.5342, 0.07758, 0.5526, 0.08757, 0.4881, 0.1524, 0.4782, 0.1342, 0.5342, 0.1524, 0.4782, 0.1818, 0.5187, 0.1342, 0.5342, 0.276, 0.4881, 0.3633, 0.5187, 0.286, 0.5526, 0.276, 0.4881, 0.3287, 0.4121, 0.3633, 0.5187, 0.3286, 0.2797, 0.286, 0.2068, 0.3633, 0.1729, 0.276, 0.1424, 0.2112, 0.1324, 0.2462, 0.08431, 0.276, 0.1424, 0.2294, 0.1884, 0.2112, 0.1324, 0.2294, 0.1884, 0.1818, 0.1729, 0.2112, 0.1324, 0.1524, 0.1324, 0.08758, 0.1423, 0.1174, 0.08427, 0.1524, 0.1324, 0.1342, 0.1884, 0.08758, 0.1423, 0.1342, 0.1884, 0.07757, 0.2068, 0.08758, 0.1423, 0.0002389, 0.5187, 0.08757, 0.4881, 0.07758, 0.5526, 0.0002389, 0.5187, 0.03488, 0.4121, 0.08757, 0.4881, 0.03488, 0.4121, 0.1174, 0.4301, 0.08757, 0.4881, 0.1524, 0.4782, 0.2112, 0.4782, 0.1818, 0.5187, 0.1524, 0.4782, 0.1818, 0.4197, 0.2112, 0.4782, 0.1818, 0.4197, 0.2462, 0.4301, 0.2112, 0.4782, 0.2378, 0.3461, 0.3287, 0.4121, 0.2462, 0.4301, 0.2379, 0.3456, 0.24, 0.2531, 0.3286, 0.2797, 0.24, 0.2531, 0.286, 0.2068, 0.3286, 0.2797, 0.24, 0.2531, 0.2294, 0.1884, 0.286, 0.2068, 0.24, 0.2531, 0.1818, 0.223, 0.2294, 0.1884, 0.1818, 0.223, 0.1818, 0.1729, 0.2294, 0.1884, 0.1818, 0.223, 0.1342, 0.1884, 0.1818, 0.1729, 0.1818, 0.223, 0.1235, 0.2531, 0.1342, 0.1884, 0.1235, 0.2531, 0.07757, 0.2068, 0.1342, 0.1884, 0.1818, 0.4197, 0.2378, 0.3461, 0.2462, 0.4301, 0.1818, 0.4197, 0.1257, 0.3461, 0.2378, 0.3461, 0.1256, 0.3455, 0.1817, 0.2825, 0.2379, 0.3456, 0.1235, 0.2531, 0.03491, 0.2796, 0.07757, 0.2068, 0.1235, 0.2531, 0.1256, 0.3455, 0.03491, 0.2796, 0.1257, 0.3461, 0.1174, 0.4301, 0.03488, 0.4121])
me_icosphere_001.materials.append(mat_blob)
me_icosphere_001.use_remesh_preserve_volume = False
me_icosphere_001.use_remesh_preserve_attributes = False
me_icosphere_001.use_mirror_vertex_groups = False
me_icosphere_001.update()

# ---- objects
ob_glob1 = bpy.data.objects.new('Glob1', me_icosphere_001)

# ---- transforms, parenting, visibility, modifiers, constraints
ob_glob1.location = (0.0, 0.0, 0.0)
ob_glob1.lineart.crease_threshold = 0.0

# ---- collection membership
col_collection_1.objects.link(ob_glob1)

# ---- scene / render settings (as saved in the file)
scene.frame_start = 1; scene.frame_end = 250; scene.frame_set(1)
scene.render.engine = 'BLENDER_EEVEE_NEXT'
scene.render.resolution_percentage = 50
scene.render.dither_intensity = 0.0
scene.cycles.use_denoising = False
scene.cycles.samples = 128
scene.cycles.sampling_pattern = 'TABULATED_SOBOL'
scene.cycles.use_adaptive_sampling = False
scene.cycles.use_light_tree = False
scene.cycles.blur_glossy = 0.0
scene.cycles.sample_clamp_indirect = 0.0
scene.view_settings.view_transform = 'Standard'
bpy.context.view_layer.update()

# ---- added for rendering (the .blend has no active camera and no usable light): camera, sun
cam_auto = bpy.data.cameras.new('AutoCamera')
cam_auto.lens = 50.0
cam_auto.sensor_width = 36.0
cam_auto.clip_end = 1000.0
ob_auto_camera = bpy.data.objects.new('AutoCamera', cam_auto)
scene.collection.objects.link(ob_auto_camera)
ob_auto_camera.location = (15.4956, -18.7421, 13.6808)
ob_auto_camera.rotation_euler = (1.09748, -7.21219e-08, 0.694738)
scene.camera = ob_auto_camera
light_auto_sun = bpy.data.lights.new('AutoSun', 'SUN')
light_auto_sun.energy = 3.0
light_auto_sun.angle = 0.0523599
ob_auto_sun = bpy.data.objects.new('AutoSun', light_auto_sun)
scene.collection.objects.link(ob_auto_sun)
ob_auto_sun.rotation_euler = (0.872665, 0.174533, 0.523599)
bpy.context.view_layer.update()

